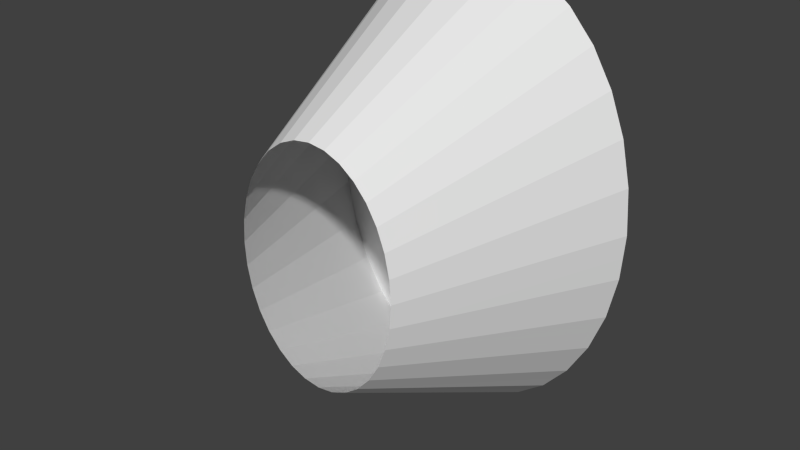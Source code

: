 # Source: CentipedeNormalFoot.blend  (saved by Blender 2.66.1; exported with 4.5.12 LTS)
import bpy
from mathutils import Matrix  # noqa: F401  (used for matrix-valued properties, if any)

bpy.ops.wm.read_factory_settings(use_empty=True)
scene = bpy.context.scene
scene.name = 'Scene'

# ---- collections
col_collection_1 = bpy.data.collections.new('Collection 1'); scene.collection.children.link(col_collection_1)

# ---- world
world_world = bpy.data.worlds.new('World'); scene.world = world_world
world_world.color = (0.05088, 0.05088, 0.05088)
world_world.use_sun_shadow = False
world_world.sun_shadow_jitter_overblur = 0.0
world_world.cycles.sampling_method = 'MANUAL'
world_world.cycles.sample_map_resolution = 256

# ---- meshes
me_cone = bpy.data.meshes.new('Cone')
me_cone.from_pydata([(-1.152e-07, 0.12, -0.25), (-0.03512, 0.12, -0.2452), (-0.06888, 0.12, -0.231), (-0.1, 0.12, -0.2079), (-0.1273, 0.12, -0.1768), (-0.1497, 0.12, -0.1389), (-0.1663, 0.12, -0.09567), (-0.1765, 0.12, -0.04877), (-0.18, 0.12, -4.848e-07), (-0.1765, 0.12, 0.04877), (-0.1663, 0.12, 0.09567), (-0.1497, 0.12, 0.1389), (-0.1273, 0.12, 0.1768), (-0.1, 0.12, 0.2079), (-0.06888, 0.12, 0.231), (-0.03512, 0.12, 0.2452), (-5.651e-08, 0.12, 0.25), (0.03512, 0.12, 0.2452), (0.06888, 0.12, 0.231), (0.1, 0.12, 0.2079), (0.1273, 0.12, 0.1768), (0.1497, 0.12, 0.1389), (0.1663, 0.12, 0.09567), (0.1765, 0.12, 0.04877), (0.18, 0.12, -7.073e-07), (0.1765, 0.12, -0.04877), (0.1663, 0.12, -0.09567), (0.1497, 0.12, -0.1389), (0.1273, 0.12, -0.1768), (0.1, 0.12, -0.2079), (0.06888, 0.12, -0.231), (0.03512, 0.12, -0.2452), (-0.01756, 0.12, -0.2476), (-0.03444, -0.12, -0.1155), (-0.01756, -0.12, -0.1226), (-0.052, 0.12, -0.2381), (1.152e-07, -0.12, -0.125), (-0.08444, 0.12, -0.2194), (-0.1136, 0.12, -0.1923), (0.01756, -0.12, -0.1226), (-0.1385, 0.12, -0.1578), (0.03444, -0.12, -0.1155), (-0.158, 0.12, -0.1173), (0.05, -0.12, -0.1039), (-0.1714, 0.12, -0.07222), (0.06364, -0.12, -0.08839), (-0.1783, 0.12, -0.02439), (0.07483, -0.12, -0.06945), (-0.09, -0.12, -9.437e-09), (-0.1783, 0.12, 0.02439), (0.08315, -0.12, -0.04784), (-0.1714, 0.12, 0.07222), (0.08827, -0.12, -0.02439), (-0.158, 0.12, 0.1173), (0.09, -0.12, -1.207e-07), (-0.1385, 0.12, 0.1578), (0.08827, -0.12, 0.02439), (-0.1136, 0.12, 0.1923), (0.08315, -0.12, 0.04784), (-0.08444, 0.12, 0.2194), (0.07483, -0.12, 0.06945), (-0.052, 0.12, 0.2381), (0.06364, -0.12, 0.08839), (-0.01756, 0.12, 0.2476), (0.05, -0.12, 0.1039), (0.01756, 0.12, 0.2476), (0.03444, -0.12, 0.1155), (0.052, 0.12, 0.2381), (0.01756, -0.12, 0.1226), (0.08444, 0.12, 0.2194), (1.445e-07, -0.12, 0.125), (0.1136, 0.12, 0.1923), (-0.01756, -0.12, 0.1226), (0.1385, 0.12, 0.1578), (-0.03444, -0.12, 0.1155), (0.158, 0.12, 0.1173), (-0.05, -0.12, 0.1039), (0.1714, 0.12, 0.07222), (-0.06364, -0.12, 0.08839), (0.1783, 0.12, 0.02439), (-0.07483, -0.12, 0.06945), (0.1783, 0.12, -0.02439), (-0.08315, -0.12, 0.04784), (0.1714, 0.12, -0.07222), (-0.08827, -0.12, 0.02439), (0.158, 0.12, -0.1173), (-0.08827, -0.12, -0.02439), (0.1385, 0.12, -0.1578), (-0.08315, -0.12, -0.04784), (0.1136, 0.12, -0.1923), (-0.07483, -0.12, -0.06945), (0.08444, 0.12, -0.2194), (-0.06364, -0.12, -0.08839), (0.052, 0.12, -0.2381), (-0.05, -0.12, -0.1039), (0.01756, 0.12, -0.2476)], [], [(30, 41, 93), (0, 36, 32), (31, 39, 95), (1, 34, 35), (29, 43, 91), (28, 45, 89), (27, 47, 87), (26, 50, 85), (25, 52, 83), (24, 54, 81), (23, 56, 79), (22, 58, 77), (21, 60, 75), (20, 62, 73), (19, 64, 71), (18, 66, 69), (17, 68, 67), (16, 70, 65), (15, 72, 63), (14, 74, 61), (13, 76, 59), (12, 78, 57), (11, 80, 55), (10, 82, 53), (9, 84, 51), (8, 48, 49), (7, 86, 46), (6, 88, 44), (5, 90, 42), (4, 92, 40), (3, 94, 38), (2, 33, 37), (0, 32, 1, 35, 2, 37, 3, 38, 4, 40, 5, 42, 6, 44, 7, 46, 8, 49, 9, 51, 10, 53, 11, 55, 12, 57, 13, 59, 14, 61, 15, 63, 16, 65, 17, 67, 18, 69, 19, 71, 20, 73, 21, 75, 22, 77, 23, 79, 24, 81, 25, 83, 26, 85, 27, 87, 28, 89, 29, 91, 30, 93, 31, 95), (93, 39, 31), (93, 41, 39), (32, 34, 1), (32, 36, 34), (95, 36, 0), (95, 39, 36), (35, 33, 2), (35, 34, 33), (91, 41, 30), (91, 43, 41), (89, 43, 29), (89, 45, 43), (87, 45, 28), (87, 47, 45), (85, 47, 27), (85, 50, 47), (83, 50, 26), (83, 52, 50), (81, 52, 25), (81, 54, 52), (79, 54, 24), (79, 56, 54), (77, 56, 23), (77, 58, 56), (75, 58, 22), (75, 60, 58), (73, 60, 21), (73, 62, 60), (71, 62, 20), (71, 64, 62), (69, 64, 19), (69, 66, 64), (67, 66, 18), (67, 68, 66), (65, 68, 17), (65, 70, 68), (63, 70, 16), (63, 72, 70), (61, 72, 15), (61, 74, 72), (59, 74, 14), (59, 76, 74), (57, 76, 13), (57, 78, 76), (55, 78, 12), (55, 80, 78), (53, 80, 11), (53, 82, 80), (51, 82, 10), (51, 84, 82), (49, 84, 9), (49, 48, 84), (46, 48, 8), (46, 86, 48), (44, 86, 7), (44, 88, 86), (42, 88, 6), (42, 90, 88), (40, 90, 5), (40, 92, 90), (38, 92, 4), (38, 94, 92), (37, 94, 3), (37, 33, 94)])
me_cone.use_remesh_preserve_volume = False
me_cone.use_remesh_preserve_attributes = False
me_cone.use_mirror_vertex_groups = False
me_cone.update()

# ---- objects
ob_cone = bpy.data.objects.new('Cone', me_cone)

# ---- transforms, parenting, visibility, modifiers, constraints
ob_cone.location = (0.0, 0.0, 0.0)
ob_cone.lineart.crease_threshold = 0.0

# ---- collection membership
col_collection_1.objects.link(ob_cone)

# ---- scene / render settings (as saved in the file)
scene.frame_start = 1; scene.frame_end = 250; scene.frame_set(7)
scene.render.engine = 'BLENDER_EEVEE_NEXT'
scene.render.image_settings.color_mode = 'RGB'
scene.render.image_settings.compression = 90
scene.render.resolution_percentage = 50
scene.render.dither_intensity = 0.0
scene.render.bake_margin = 2
scene.cycles.use_denoising = False
scene.cycles.samples = 10
scene.cycles.sampling_pattern = 'TABULATED_SOBOL'
scene.cycles.light_sampling_threshold = 0.0
scene.cycles.use_adaptive_sampling = False
scene.cycles.use_light_tree = False
scene.cycles.blur_glossy = 0.0
scene.cycles.volume_bounces = 1
scene.cycles.pixel_filter_type = 'GAUSSIAN'
scene.cycles.sample_clamp_indirect = 0.0
scene.view_settings.view_transform = 'Standard'
bpy.context.view_layer.update()

# ---- added for rendering (the .blend has no active camera and no usable light): camera, sun
cam_auto = bpy.data.cameras.new('AutoCamera')
cam_auto.lens = 50.0
cam_auto.sensor_width = 36.0
cam_auto.clip_end = 1000.0
ob_auto_camera = bpy.data.objects.new('AutoCamera', cam_auto)
scene.collection.objects.link(ob_auto_camera)
ob_auto_camera.location = (0.611769, -0.734122, 0.489414)
ob_auto_camera.rotation_euler = (1.09748, -7.21219e-08, 0.694738)
scene.camera = ob_auto_camera
light_auto_sun = bpy.data.lights.new('AutoSun', 'SUN')
light_auto_sun.energy = 3.0
light_auto_sun.angle = 0.0523599
ob_auto_sun = bpy.data.objects.new('AutoSun', light_auto_sun)
scene.collection.objects.link(ob_auto_sun)
ob_auto_sun.rotation_euler = (0.872665, 0.174533, 0.523599)
bpy.context.view_layer.update()
